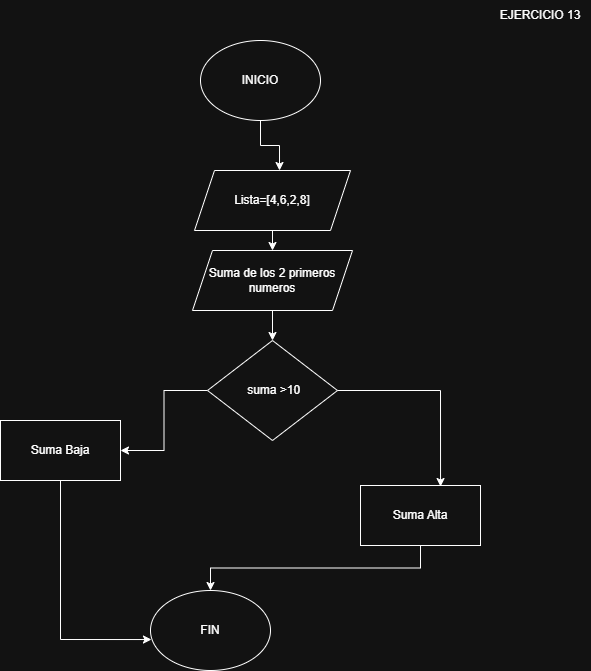

The diagram above was exported from draw.io. Its source (the exported page's mxGraphModel, read from the mxfile embedded in the PNG):
<mxGraphModel dx="872" dy="473" grid="1" gridSize="10" guides="1" tooltips="1" connect="1" arrows="1" fold="1" page="1" pageScale="1" pageWidth="827" pageHeight="1169" math="0" shadow="0">
  <root>
    <mxCell id="0" />
    <mxCell id="1" parent="0" />
    <mxCell id="UgM78mygqo2k2D5z2e9P-1" value="INICIO" style="ellipse;whiteSpace=wrap;html=1;" vertex="1" parent="1">
      <mxGeometry x="360" y="80" width="120" height="80" as="geometry" />
    </mxCell>
    <mxCell id="UgM78mygqo2k2D5z2e9P-2" value="EJERCICIO 13" style="text;html=1;align=center;verticalAlign=middle;whiteSpace=wrap;rounded=0;" vertex="1" parent="1">
      <mxGeometry x="650" y="40" width="100" height="30" as="geometry" />
    </mxCell>
    <mxCell id="anFWYId6w-kBIuHnI6Sn-1" style="edgeStyle=orthogonalEdgeStyle;rounded=0;orthogonalLoop=1;jettySize=auto;html=1;exitX=0.5;exitY=1;exitDx=0;exitDy=0;entryX=0.5;entryY=0;entryDx=0;entryDy=0;" edge="1" parent="1" source="UgM78mygqo2k2D5z2e9P-3" target="UgM78mygqo2k2D5z2e9P-7">
      <mxGeometry relative="1" as="geometry" />
    </mxCell>
    <mxCell id="UgM78mygqo2k2D5z2e9P-3" value="Lista=[4,6,2,8]" style="shape=parallelogram;perimeter=parallelogramPerimeter;whiteSpace=wrap;html=1;fixedSize=1;" vertex="1" parent="1">
      <mxGeometry x="354" y="210" width="156" height="60" as="geometry" />
    </mxCell>
    <mxCell id="UgM78mygqo2k2D5z2e9P-4" style="edgeStyle=orthogonalEdgeStyle;rounded=0;orthogonalLoop=1;jettySize=auto;html=1;exitX=0.5;exitY=1;exitDx=0;exitDy=0;entryX=0.545;entryY=0;entryDx=0;entryDy=0;entryPerimeter=0;" edge="1" parent="1" source="UgM78mygqo2k2D5z2e9P-1" target="UgM78mygqo2k2D5z2e9P-3">
      <mxGeometry relative="1" as="geometry" />
    </mxCell>
    <mxCell id="anFWYId6w-kBIuHnI6Sn-6" style="edgeStyle=orthogonalEdgeStyle;rounded=0;orthogonalLoop=1;jettySize=auto;html=1;exitX=0;exitY=0.5;exitDx=0;exitDy=0;" edge="1" parent="1" source="UgM78mygqo2k2D5z2e9P-6" target="anFWYId6w-kBIuHnI6Sn-5">
      <mxGeometry relative="1" as="geometry" />
    </mxCell>
    <mxCell id="UgM78mygqo2k2D5z2e9P-6" value="&amp;nbsp;suma &amp;gt;10" style="rhombus;whiteSpace=wrap;html=1;" vertex="1" parent="1">
      <mxGeometry x="367" y="380" width="130" height="100" as="geometry" />
    </mxCell>
    <mxCell id="anFWYId6w-kBIuHnI6Sn-2" style="edgeStyle=orthogonalEdgeStyle;rounded=0;orthogonalLoop=1;jettySize=auto;html=1;exitX=0.5;exitY=1;exitDx=0;exitDy=0;" edge="1" parent="1" source="UgM78mygqo2k2D5z2e9P-7" target="UgM78mygqo2k2D5z2e9P-6">
      <mxGeometry relative="1" as="geometry" />
    </mxCell>
    <mxCell id="UgM78mygqo2k2D5z2e9P-7" value="Suma de los 2 primeros numeros" style="shape=parallelogram;perimeter=parallelogramPerimeter;whiteSpace=wrap;html=1;fixedSize=1;" vertex="1" parent="1">
      <mxGeometry x="352" y="290" width="160" height="60" as="geometry" />
    </mxCell>
    <mxCell id="anFWYId6w-kBIuHnI6Sn-8" style="edgeStyle=orthogonalEdgeStyle;rounded=0;orthogonalLoop=1;jettySize=auto;html=1;exitX=0.5;exitY=1;exitDx=0;exitDy=0;" edge="1" parent="1" source="anFWYId6w-kBIuHnI6Sn-3" target="anFWYId6w-kBIuHnI6Sn-7">
      <mxGeometry relative="1" as="geometry" />
    </mxCell>
    <mxCell id="anFWYId6w-kBIuHnI6Sn-3" value="Suma Alta" style="rounded=0;whiteSpace=wrap;html=1;" vertex="1" parent="1">
      <mxGeometry x="520" y="525" width="120" height="60" as="geometry" />
    </mxCell>
    <mxCell id="anFWYId6w-kBIuHnI6Sn-4" style="edgeStyle=orthogonalEdgeStyle;rounded=0;orthogonalLoop=1;jettySize=auto;html=1;exitX=1;exitY=0.5;exitDx=0;exitDy=0;entryX=0.667;entryY=0.017;entryDx=0;entryDy=0;entryPerimeter=0;" edge="1" parent="1" source="UgM78mygqo2k2D5z2e9P-6" target="anFWYId6w-kBIuHnI6Sn-3">
      <mxGeometry relative="1" as="geometry" />
    </mxCell>
    <mxCell id="anFWYId6w-kBIuHnI6Sn-5" value="Suma Baja" style="rounded=0;whiteSpace=wrap;html=1;" vertex="1" parent="1">
      <mxGeometry x="160" y="460" width="120" height="60" as="geometry" />
    </mxCell>
    <mxCell id="anFWYId6w-kBIuHnI6Sn-7" value="FIN" style="ellipse;whiteSpace=wrap;html=1;" vertex="1" parent="1">
      <mxGeometry x="310" y="630" width="120" height="80" as="geometry" />
    </mxCell>
    <mxCell id="anFWYId6w-kBIuHnI6Sn-9" style="edgeStyle=orthogonalEdgeStyle;rounded=0;orthogonalLoop=1;jettySize=auto;html=1;exitX=0.5;exitY=1;exitDx=0;exitDy=0;entryX=0.008;entryY=0.613;entryDx=0;entryDy=0;entryPerimeter=0;" edge="1" parent="1" source="anFWYId6w-kBIuHnI6Sn-5" target="anFWYId6w-kBIuHnI6Sn-7">
      <mxGeometry relative="1" as="geometry" />
    </mxCell>
  </root>
</mxGraphModel>